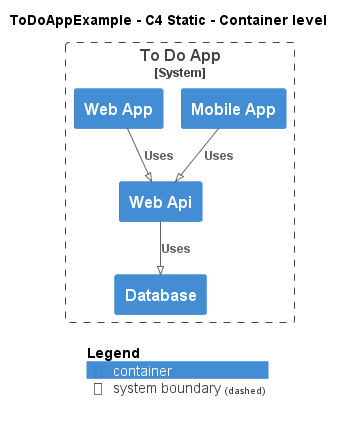

The diagram above was rendered by PlantUML. Its source (embedded in the PNG):
@startuml
!pragma layout smetana
!include ..\.c4s\C4_Container.puml

AddElementTag("c4interflow:lifecycle:new", $bgColor=green, $fontColor=#ffffff, $borderColor=green, $shadowing="False")
AddElementTag("c4interflow:lifecycle:changed", $bgColor=orange, $fontColor=#ffffff, $borderColor=orange, $shadowing="False")
AddElementTag("c4interflow:lifecycle:removed", $bgColor=red, $fontColor=#ffffff, $borderColor=red, $shadowing="False")

AddRelTag("c4interflow:lifecycle:new", $textColor=green, $lineColor=green)
AddRelTag("c4interflow:lifecycle:changed", $textColor=orange, $lineColor=orange)
AddRelTag("c4interflow:lifecycle:removed", $textColor=red, $lineColor=red)

SHOW_PERSON_PORTRAIT()
LAYOUT_TOP_DOWN()

skinparam linetype polyline

title ToDoAppExample - C4 Static - Container level


System_Boundary(ToDoAppExample.SoftwareSystems.ToDoApp, "To Do App") {
    Container(ToDoAppExample.SoftwareSystems.ToDoApp.Containers.Database, "Database", "", "")
    Container(ToDoAppExample.SoftwareSystems.ToDoApp.Containers.WebApi, "Web Api", "", "")
    Container(ToDoAppExample.SoftwareSystems.ToDoApp.Containers.MobileApp, "Mobile App", "", "")
    Container(ToDoAppExample.SoftwareSystems.ToDoApp.Containers.WebApp, "Web App", "", "")
}

Rel(ToDoAppExample.SoftwareSystems.ToDoApp.Containers.WebApi, ToDoAppExample.SoftwareSystems.ToDoApp.Containers.Database, "Uses")
Rel(ToDoAppExample.SoftwareSystems.ToDoApp.Containers.MobileApp, ToDoAppExample.SoftwareSystems.ToDoApp.Containers.WebApi, "Uses")
Rel(ToDoAppExample.SoftwareSystems.ToDoApp.Containers.WebApp, ToDoAppExample.SoftwareSystems.ToDoApp.Containers.WebApi, "Uses")


SHOW_LEGEND()
@enduml